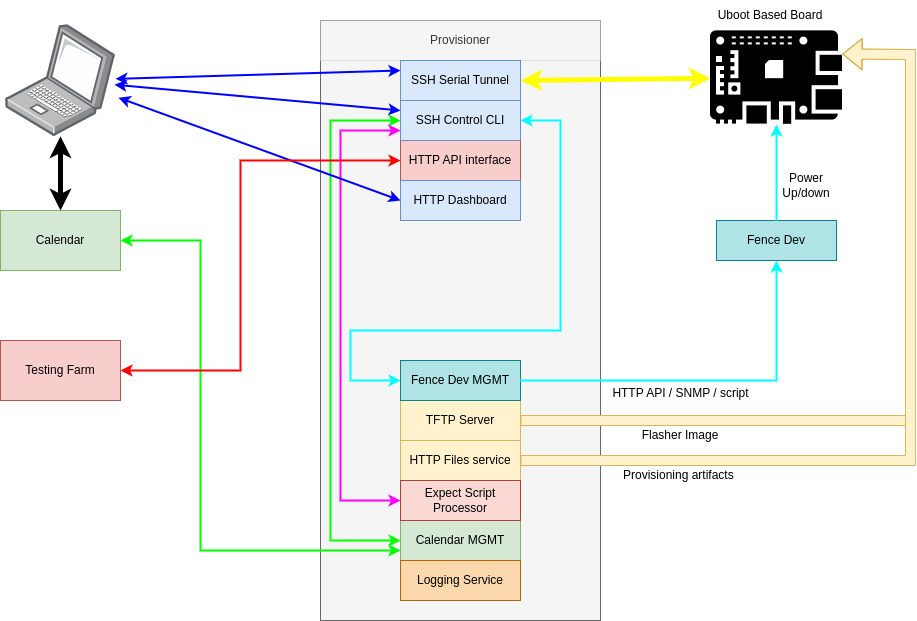

The diagram above was exported from draw.io. Its source (the exported page's mxGraphModel, read from the mxfile embedded in the PNG):
<mxGraphModel dx="989" dy="533" grid="1" gridSize="10" guides="1" tooltips="1" connect="1" arrows="1" fold="1" page="1" pageScale="1" pageWidth="850" pageHeight="1100" math="0" shadow="0">
  <root>
    <mxCell id="0" />
    <mxCell id="1" parent="0" />
    <mxCell id="XYyhSUj28pvfOw7Jrx50-9" value="" style="rounded=0;whiteSpace=wrap;html=1;fillColor=#f5f5f5;fontColor=#333333;strokeColor=#666666;" vertex="1" parent="1">
      <mxGeometry x="520" y="40" width="280" height="600" as="geometry" />
    </mxCell>
    <mxCell id="XYyhSUj28pvfOw7Jrx50-6" value="Provisioner" style="rounded=0;whiteSpace=wrap;html=1;fillColor=#f5f5f5;strokeColor=#666666;fontColor=#333333;strokeWidth=0;" vertex="1" parent="1">
      <mxGeometry x="520" y="40" width="280" height="40" as="geometry" />
    </mxCell>
    <mxCell id="XYyhSUj28pvfOw7Jrx50-10" value="TFTP Server" style="rounded=0;whiteSpace=wrap;html=1;fillColor=#fff2cc;strokeColor=#d6b656;" vertex="1" parent="1">
      <mxGeometry x="600" y="420" width="120" height="40" as="geometry" />
    </mxCell>
    <mxCell id="XYyhSUj28pvfOw7Jrx50-12" value="HTTP Files service" style="rounded=0;whiteSpace=wrap;html=1;fillColor=#fff2cc;strokeColor=#d6b656;" vertex="1" parent="1">
      <mxGeometry x="600" y="460" width="120" height="40" as="geometry" />
    </mxCell>
    <mxCell id="XYyhSUj28pvfOw7Jrx50-13" value="HTTP API interface" style="rounded=0;whiteSpace=wrap;html=1;fillColor=#f8cecc;strokeColor=#b85450;" vertex="1" parent="1">
      <mxGeometry x="600" y="160" width="120" height="40" as="geometry" />
    </mxCell>
    <mxCell id="XYyhSUj28pvfOw7Jrx50-14" value="HTTP Dashboard" style="rounded=0;whiteSpace=wrap;html=1;fillColor=#dae8fc;strokeColor=#6c8ebf;" vertex="1" parent="1">
      <mxGeometry x="600" y="200" width="120" height="40" as="geometry" />
    </mxCell>
    <mxCell id="XYyhSUj28pvfOw7Jrx50-15" value="Fence Dev" style="rounded=0;whiteSpace=wrap;html=1;fillColor=#b0e3e6;strokeColor=#0e8088;" vertex="1" parent="1">
      <mxGeometry x="916" y="240" width="120" height="40" as="geometry" />
    </mxCell>
    <mxCell id="XYyhSUj28pvfOw7Jrx50-17" value="Fence Dev MGMT" style="rounded=0;whiteSpace=wrap;html=1;fillColor=#b0e3e6;strokeColor=#0e8088;" vertex="1" parent="1">
      <mxGeometry x="600" y="380" width="120" height="40" as="geometry" />
    </mxCell>
    <mxCell id="XYyhSUj28pvfOw7Jrx50-18" value="SSH Control CLI" style="rounded=0;whiteSpace=wrap;html=1;fillColor=#dae8fc;strokeColor=#6c8ebf;" vertex="1" parent="1">
      <mxGeometry x="600" y="120" width="120" height="40" as="geometry" />
    </mxCell>
    <mxCell id="XYyhSUj28pvfOw7Jrx50-19" value="SSH Serial Tunnel" style="rounded=0;whiteSpace=wrap;html=1;fillColor=#dae8fc;strokeColor=#6c8ebf;" vertex="1" parent="1">
      <mxGeometry x="600" y="80" width="120" height="40" as="geometry" />
    </mxCell>
    <mxCell id="XYyhSUj28pvfOw7Jrx50-21" value="" style="endArrow=none;startArrow=classic;html=1;rounded=0;entryX=1;entryY=0.5;entryDx=0;entryDy=0;exitX=0.5;exitY=1;exitDx=0;exitDy=0;endFill=0;strokeWidth=2;strokeColor=#00FFFF;" edge="1" parent="1" source="XYyhSUj28pvfOw7Jrx50-15" target="XYyhSUj28pvfOw7Jrx50-17">
      <mxGeometry width="50" height="50" relative="1" as="geometry">
        <mxPoint x="400" y="420" as="sourcePoint" />
        <mxPoint x="450" y="370" as="targetPoint" />
        <Array as="points">
          <mxPoint x="976" y="400" />
        </Array>
      </mxGeometry>
    </mxCell>
    <mxCell id="XYyhSUj28pvfOw7Jrx50-22" value="" style="endArrow=classic;html=1;rounded=0;exitX=0.5;exitY=0;exitDx=0;exitDy=0;entryX=0.5;entryY=1;entryDx=0;entryDy=0;strokeWidth=2;strokeColor=#00FFFF;" edge="1" parent="1" source="XYyhSUj28pvfOw7Jrx50-15" target="XYyhSUj28pvfOw7Jrx50-43">
      <mxGeometry width="50" height="50" relative="1" as="geometry">
        <mxPoint x="400" y="420" as="sourcePoint" />
        <mxPoint x="970" y="120" as="targetPoint" />
      </mxGeometry>
    </mxCell>
    <mxCell id="XYyhSUj28pvfOw7Jrx50-23" value="Power Up/down" style="text;html=1;align=center;verticalAlign=middle;whiteSpace=wrap;rounded=0;" vertex="1" parent="1">
      <mxGeometry x="976" y="190" width="60" height="30" as="geometry" />
    </mxCell>
    <mxCell id="XYyhSUj28pvfOw7Jrx50-24" value="HTTP API / SNMP / script" style="text;html=1;align=center;verticalAlign=middle;resizable=0;points=[];autosize=1;strokeColor=none;fillColor=none;" vertex="1" parent="1">
      <mxGeometry x="800" y="398" width="160" height="30" as="geometry" />
    </mxCell>
    <mxCell id="XYyhSUj28pvfOw7Jrx50-25" value="" style="endArrow=classic;startArrow=classic;html=1;rounded=0;entryX=1;entryY=0.5;entryDx=0;entryDy=0;exitX=0;exitY=0.5;exitDx=0;exitDy=0;strokeWidth=2;strokeColor=#00FFFF;" edge="1" parent="1" source="XYyhSUj28pvfOw7Jrx50-17" target="XYyhSUj28pvfOw7Jrx50-18">
      <mxGeometry width="50" height="50" relative="1" as="geometry">
        <mxPoint x="400" y="420" as="sourcePoint" />
        <mxPoint x="450" y="370" as="targetPoint" />
        <Array as="points">
          <mxPoint x="550" y="400" />
          <mxPoint x="550" y="350" />
          <mxPoint x="760" y="350" />
          <mxPoint x="760" y="140" />
        </Array>
      </mxGeometry>
    </mxCell>
    <mxCell id="XYyhSUj28pvfOw7Jrx50-26" value="" style="shape=flexArrow;endArrow=classic;html=1;rounded=0;exitX=1;exitY=0.5;exitDx=0;exitDy=0;fillColor=#fff2cc;strokeColor=#d6b656;entryX=1;entryY=0.25;entryDx=0;entryDy=0;" edge="1" parent="1" source="XYyhSUj28pvfOw7Jrx50-10" target="XYyhSUj28pvfOw7Jrx50-43">
      <mxGeometry width="50" height="50" relative="1" as="geometry">
        <mxPoint x="400" y="420" as="sourcePoint" />
        <mxPoint x="1030" y="100" as="targetPoint" />
        <Array as="points">
          <mxPoint x="1110" y="440" />
          <mxPoint x="1110" y="74" />
        </Array>
      </mxGeometry>
    </mxCell>
    <mxCell id="XYyhSUj28pvfOw7Jrx50-27" value="" style="shape=flexArrow;endArrow=classic;html=1;rounded=0;fillColor=#fff2cc;strokeColor=#d6b656;entryX=1;entryY=0.25;entryDx=0;entryDy=0;" edge="1" parent="1" target="XYyhSUj28pvfOw7Jrx50-43">
      <mxGeometry width="50" height="50" relative="1" as="geometry">
        <mxPoint x="720" y="480" as="sourcePoint" />
        <mxPoint x="1060" y="260" as="targetPoint" />
        <Array as="points">
          <mxPoint x="1110" y="480" />
          <mxPoint x="1110" y="74" />
        </Array>
      </mxGeometry>
    </mxCell>
    <mxCell id="XYyhSUj28pvfOw7Jrx50-29" value="" style="image;points=[];aspect=fixed;html=1;align=center;shadow=0;dashed=0;image=img/lib/allied_telesis/computer_and_terminals/Laptop.svg;" vertex="1" parent="1">
      <mxGeometry x="205" y="44.21000000000001" width="110" height="111.57" as="geometry" />
    </mxCell>
    <mxCell id="XYyhSUj28pvfOw7Jrx50-31" value="" style="endArrow=classic;startArrow=classic;html=1;rounded=0;entryX=0;entryY=0.25;entryDx=0;entryDy=0;strokeWidth=2;strokeColor=#0000FF;" edge="1" parent="1" source="XYyhSUj28pvfOw7Jrx50-29" target="XYyhSUj28pvfOw7Jrx50-19">
      <mxGeometry width="50" height="50" relative="1" as="geometry">
        <mxPoint x="400" y="420" as="sourcePoint" />
        <mxPoint x="450" y="370" as="targetPoint" />
        <Array as="points" />
      </mxGeometry>
    </mxCell>
    <mxCell id="XYyhSUj28pvfOw7Jrx50-32" value="" style="endArrow=classic;startArrow=classic;html=1;rounded=0;exitX=0.991;exitY=0.538;exitDx=0;exitDy=0;exitPerimeter=0;entryX=0;entryY=0.25;entryDx=0;entryDy=0;strokeWidth=2;strokeColor=#0000FF;" edge="1" parent="1" source="XYyhSUj28pvfOw7Jrx50-29" target="XYyhSUj28pvfOw7Jrx50-18">
      <mxGeometry width="50" height="50" relative="1" as="geometry">
        <mxPoint x="400" y="420" as="sourcePoint" />
        <mxPoint x="450" y="370" as="targetPoint" />
        <Array as="points" />
      </mxGeometry>
    </mxCell>
    <mxCell id="XYyhSUj28pvfOw7Jrx50-33" value="Calendar" style="rounded=0;whiteSpace=wrap;html=1;fillColor=#d5e8d4;strokeColor=#82b366;" vertex="1" parent="1">
      <mxGeometry x="200" y="230" width="120" height="60" as="geometry" />
    </mxCell>
    <mxCell id="XYyhSUj28pvfOw7Jrx50-37" value="Calendar MGMT" style="rounded=0;whiteSpace=wrap;html=1;fillColor=#d5e8d4;strokeColor=#82b366;" vertex="1" parent="1">
      <mxGeometry x="600" y="540" width="120" height="40" as="geometry" />
    </mxCell>
    <mxCell id="XYyhSUj28pvfOw7Jrx50-38" value="" style="endArrow=classic;startArrow=classic;html=1;rounded=0;entryX=0;entryY=0.5;entryDx=0;entryDy=0;exitX=0;exitY=0.5;exitDx=0;exitDy=0;strokeWidth=2;strokeColor=#00FF00;" edge="1" parent="1" source="XYyhSUj28pvfOw7Jrx50-18" target="XYyhSUj28pvfOw7Jrx50-37">
      <mxGeometry width="50" height="50" relative="1" as="geometry">
        <mxPoint x="400" y="420" as="sourcePoint" />
        <mxPoint x="450" y="370" as="targetPoint" />
        <Array as="points">
          <mxPoint x="530" y="140" />
          <mxPoint x="530" y="560" />
        </Array>
      </mxGeometry>
    </mxCell>
    <mxCell id="XYyhSUj28pvfOw7Jrx50-39" value="" style="endArrow=classic;startArrow=classic;html=1;rounded=0;exitX=1;exitY=0.5;exitDx=0;exitDy=0;entryX=0;entryY=0.75;entryDx=0;entryDy=0;strokeWidth=2;strokeColor=#00FF00;" edge="1" parent="1" source="XYyhSUj28pvfOw7Jrx50-33" target="XYyhSUj28pvfOw7Jrx50-37">
      <mxGeometry width="50" height="50" relative="1" as="geometry">
        <mxPoint x="400" y="420" as="sourcePoint" />
        <mxPoint x="450" y="370" as="targetPoint" />
        <Array as="points">
          <mxPoint x="400" y="260" />
          <mxPoint x="400" y="570" />
        </Array>
      </mxGeometry>
    </mxCell>
    <mxCell id="XYyhSUj28pvfOw7Jrx50-40" value="" style="endArrow=classic;startArrow=classic;html=1;rounded=0;exitX=0.5;exitY=0;exitDx=0;exitDy=0;strokeWidth=5;" edge="1" parent="1" source="XYyhSUj28pvfOw7Jrx50-33" target="XYyhSUj28pvfOw7Jrx50-29">
      <mxGeometry width="50" height="50" relative="1" as="geometry">
        <mxPoint x="400" y="420" as="sourcePoint" />
        <mxPoint x="450" y="370" as="targetPoint" />
      </mxGeometry>
    </mxCell>
    <mxCell id="XYyhSUj28pvfOw7Jrx50-41" value="Expect Script Processor" style="rounded=0;whiteSpace=wrap;html=1;fillColor=#fad9d5;strokeColor=#ae4132;" vertex="1" parent="1">
      <mxGeometry x="600" y="500" width="120" height="40" as="geometry" />
    </mxCell>
    <mxCell id="XYyhSUj28pvfOw7Jrx50-42" value="" style="endArrow=classic;startArrow=classic;html=1;rounded=0;exitX=0;exitY=0.5;exitDx=0;exitDy=0;entryX=0;entryY=0.75;entryDx=0;entryDy=0;strokeColor=#FF00FF;strokeWidth=2;" edge="1" parent="1" source="XYyhSUj28pvfOw7Jrx50-41" target="XYyhSUj28pvfOw7Jrx50-18">
      <mxGeometry width="50" height="50" relative="1" as="geometry">
        <mxPoint x="400" y="420" as="sourcePoint" />
        <mxPoint x="450" y="370" as="targetPoint" />
        <Array as="points">
          <mxPoint x="540" y="520" />
          <mxPoint x="540" y="150" />
        </Array>
      </mxGeometry>
    </mxCell>
    <mxCell id="XYyhSUj28pvfOw7Jrx50-43" value="" style="shape=image;verticalLabelPosition=bottom;verticalAlign=top;imageAspect=0;aspect=fixed;image=data:image/png,(base64 omitted: 3016 chars);" vertex="1" parent="1">
      <mxGeometry x="910" y="50" width="132" height="94" as="geometry" />
    </mxCell>
    <mxCell id="XYyhSUj28pvfOw7Jrx50-44" value="Uboot Based Board" style="text;html=1;align=center;verticalAlign=middle;whiteSpace=wrap;rounded=0;" vertex="1" parent="1">
      <mxGeometry x="910" y="20" width="120" height="30" as="geometry" />
    </mxCell>
    <mxCell id="XYyhSUj28pvfOw7Jrx50-45" value="" style="endArrow=classic;startArrow=classic;html=1;rounded=0;exitX=1.027;exitY=0.654;exitDx=0;exitDy=0;exitPerimeter=0;entryX=0;entryY=0.5;entryDx=0;entryDy=0;strokeWidth=2;strokeColor=#0000FF;" edge="1" parent="1" source="XYyhSUj28pvfOw7Jrx50-29" target="XYyhSUj28pvfOw7Jrx50-14">
      <mxGeometry width="50" height="50" relative="1" as="geometry">
        <mxPoint x="400" y="360" as="sourcePoint" />
        <mxPoint x="450" y="310" as="targetPoint" />
      </mxGeometry>
    </mxCell>
    <mxCell id="XYyhSUj28pvfOw7Jrx50-46" value="Testing Farm" style="rounded=0;whiteSpace=wrap;html=1;fillColor=#f8cecc;strokeColor=#b85450;" vertex="1" parent="1">
      <mxGeometry x="200" y="360" width="120" height="60" as="geometry" />
    </mxCell>
    <mxCell id="XYyhSUj28pvfOw7Jrx50-47" value="" style="endArrow=classic;startArrow=classic;html=1;rounded=0;exitX=1;exitY=0.5;exitDx=0;exitDy=0;entryX=0;entryY=0.5;entryDx=0;entryDy=0;strokeWidth=2;strokeColor=#FF0000;" edge="1" parent="1" source="XYyhSUj28pvfOw7Jrx50-46" target="XYyhSUj28pvfOw7Jrx50-13">
      <mxGeometry width="50" height="50" relative="1" as="geometry">
        <mxPoint x="400" y="360" as="sourcePoint" />
        <mxPoint x="450" y="310" as="targetPoint" />
        <Array as="points">
          <mxPoint x="440" y="390" />
          <mxPoint x="440" y="180" />
        </Array>
      </mxGeometry>
    </mxCell>
    <mxCell id="XYyhSUj28pvfOw7Jrx50-48" value="Flasher Image" style="text;html=1;align=center;verticalAlign=middle;whiteSpace=wrap;rounded=0;" vertex="1" parent="1">
      <mxGeometry x="830" y="440" width="100" height="30" as="geometry" />
    </mxCell>
    <mxCell id="XYyhSUj28pvfOw7Jrx50-49" value="Provisioning artifacts&amp;nbsp;" style="text;html=1;align=center;verticalAlign=middle;whiteSpace=wrap;rounded=0;" vertex="1" parent="1">
      <mxGeometry x="790" y="480" width="180" height="30" as="geometry" />
    </mxCell>
    <mxCell id="XYyhSUj28pvfOw7Jrx50-51" value="" style="endArrow=classic;startArrow=classic;html=1;rounded=0;exitX=1;exitY=0.5;exitDx=0;exitDy=0;strokeWidth=5;strokeColor=#FFFF00;" edge="1" parent="1" source="XYyhSUj28pvfOw7Jrx50-19" target="XYyhSUj28pvfOw7Jrx50-43">
      <mxGeometry width="50" height="50" relative="1" as="geometry">
        <mxPoint x="400" y="360" as="sourcePoint" />
        <mxPoint x="450" y="310" as="targetPoint" />
      </mxGeometry>
    </mxCell>
    <mxCell id="XYyhSUj28pvfOw7Jrx50-52" value="Logging Service" style="rounded=0;whiteSpace=wrap;html=1;fillColor=#fad7ac;strokeColor=#b46504;" vertex="1" parent="1">
      <mxGeometry x="600" y="580" width="120" height="40" as="geometry" />
    </mxCell>
  </root>
</mxGraphModel>